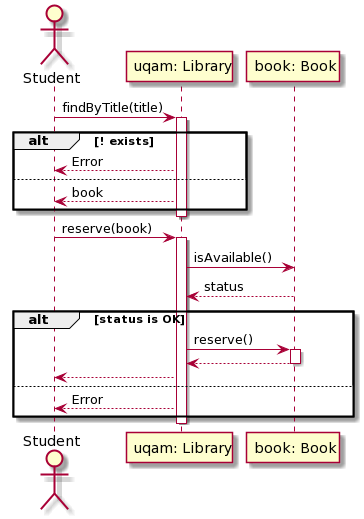

The diagram above was rendered by PlantUML. Its source (embedded in the PNG):
@startuml
actor "Student" as S
participant "uqam: Library" as L
participant "book: Book" as B
S -> L: findByTitle(title)
activate L
alt ! exists
L --> S: Error
else
L --> S: book
end
deactivate L
S -> L: reserve(book)
activate L
L -> B: isAvailable()
B --> L: status
alt status is OK
L -> B: reserve()
activate B
B --> L
deactivate B
L --> S
else
L --> S: Error
end
deactivate L
@enduml